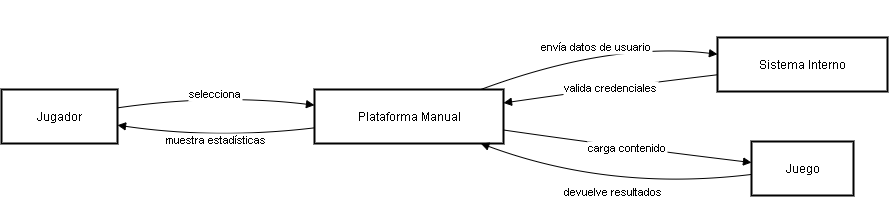

The diagram above was exported from draw.io. Its source (the exported page's mxGraphModel, read from the mxfile embedded in the PNG):
<mxGraphModel dx="2253" dy="785" grid="1" gridSize="10" guides="1" tooltips="1" connect="1" arrows="1" fold="1" page="1" pageScale="1" pageWidth="827" pageHeight="1169" math="0" shadow="0">
  <root>
    <mxCell id="0" />
    <mxCell id="1" parent="0" />
    <mxCell id="xjzykRvZAVmRPzQJZLg3-46" style="edgeStyle=orthogonalEdgeStyle;rounded=0;orthogonalLoop=1;jettySize=auto;html=1;exitX=0.5;exitY=1;exitDx=0;exitDy=0;" parent="1" edge="1">
      <mxGeometry relative="1" as="geometry">
        <mxPoint x="-520" y="510" as="sourcePoint" />
        <mxPoint x="-520" y="510" as="targetPoint" />
      </mxGeometry>
    </mxCell>
    <mxCell id="xjzykRvZAVmRPzQJZLg3-47" style="edgeStyle=orthogonalEdgeStyle;rounded=0;orthogonalLoop=1;jettySize=auto;html=1;exitX=0.5;exitY=1;exitDx=0;exitDy=0;" parent="1" edge="1">
      <mxGeometry relative="1" as="geometry">
        <mxPoint x="355" y="555" as="sourcePoint" />
        <mxPoint x="355" y="555" as="targetPoint" />
      </mxGeometry>
    </mxCell>
    <mxCell id="xdDGbIqX77yQq7VHGVsu-1" value="Jugador" style="whiteSpace=wrap;strokeWidth=2;" vertex="1" parent="1">
      <mxGeometry x="-530" y="592" width="116" height="54" as="geometry" />
    </mxCell>
    <mxCell id="xdDGbIqX77yQq7VHGVsu-2" value="Plataforma Manual" style="whiteSpace=wrap;strokeWidth=2;" vertex="1" parent="1">
      <mxGeometry x="-217" y="592" width="189" height="54" as="geometry" />
    </mxCell>
    <mxCell id="xdDGbIqX77yQq7VHGVsu-3" value="Sistema Interno" style="whiteSpace=wrap;strokeWidth=2;" vertex="1" parent="1">
      <mxGeometry x="186" y="540" width="170" height="54" as="geometry" />
    </mxCell>
    <mxCell id="xdDGbIqX77yQq7VHGVsu-4" value="Juego" style="whiteSpace=wrap;strokeWidth=2;" vertex="1" parent="1">
      <mxGeometry x="220" y="644" width="102" height="54" as="geometry" />
    </mxCell>
    <mxCell id="xdDGbIqX77yQq7VHGVsu-5" value="selecciona" style="curved=1;startArrow=none;endArrow=block;exitX=1;exitY=0.34;entryX=0;entryY=0.29;rounded=0;" edge="1" parent="1" source="xdDGbIqX77yQq7VHGVsu-1" target="xdDGbIqX77yQq7VHGVsu-2">
      <mxGeometry relative="1" as="geometry">
        <Array as="points">
          <mxPoint x="-315" y="596" />
        </Array>
      </mxGeometry>
    </mxCell>
    <mxCell id="xdDGbIqX77yQq7VHGVsu-6" value="envía datos de usuario" style="curved=1;startArrow=none;endArrow=block;exitX=0.88;exitY=0;entryX=0;entryY=0.31;rounded=0;" edge="1" parent="1" source="xdDGbIqX77yQq7VHGVsu-2" target="xdDGbIqX77yQq7VHGVsu-3">
      <mxGeometry relative="1" as="geometry">
        <Array as="points">
          <mxPoint x="79" y="544" />
        </Array>
      </mxGeometry>
    </mxCell>
    <mxCell id="xdDGbIqX77yQq7VHGVsu-7" value="valida credenciales" style="curved=1;startArrow=none;endArrow=block;exitX=0;exitY=0.69;entryX=1;entryY=0.25;rounded=0;" edge="1" parent="1" source="xdDGbIqX77yQq7VHGVsu-3" target="xdDGbIqX77yQq7VHGVsu-2">
      <mxGeometry relative="1" as="geometry">
        <Array as="points">
          <mxPoint x="79" y="590" />
        </Array>
      </mxGeometry>
    </mxCell>
    <mxCell id="xdDGbIqX77yQq7VHGVsu-8" value="carga contenido" style="curved=1;startArrow=none;endArrow=block;exitX=1;exitY=0.75;entryX=0;entryY=0.39;rounded=0;" edge="1" parent="1" source="xdDGbIqX77yQq7VHGVsu-2" target="xdDGbIqX77yQq7VHGVsu-4">
      <mxGeometry relative="1" as="geometry">
        <Array as="points">
          <mxPoint x="79" y="648" />
        </Array>
      </mxGeometry>
    </mxCell>
    <mxCell id="xdDGbIqX77yQq7VHGVsu-9" value="devuelve resultados" style="curved=1;startArrow=none;endArrow=block;exitX=0;exitY=0.61;entryX=0.88;entryY=1;rounded=0;" edge="1" parent="1" source="xdDGbIqX77yQq7VHGVsu-4" target="xdDGbIqX77yQq7VHGVsu-2">
      <mxGeometry relative="1" as="geometry">
        <Array as="points">
          <mxPoint x="79" y="694" />
        </Array>
      </mxGeometry>
    </mxCell>
    <mxCell id="xdDGbIqX77yQq7VHGVsu-10" value="muestra estadísticas" style="curved=1;startArrow=none;endArrow=block;exitX=0;exitY=0.71;entryX=1;entryY=0.66;rounded=0;" edge="1" parent="1" source="xdDGbIqX77yQq7VHGVsu-2" target="xdDGbIqX77yQq7VHGVsu-1">
      <mxGeometry relative="1" as="geometry">
        <Array as="points">
          <mxPoint x="-315" y="642" />
        </Array>
      </mxGeometry>
    </mxCell>
  </root>
</mxGraphModel>